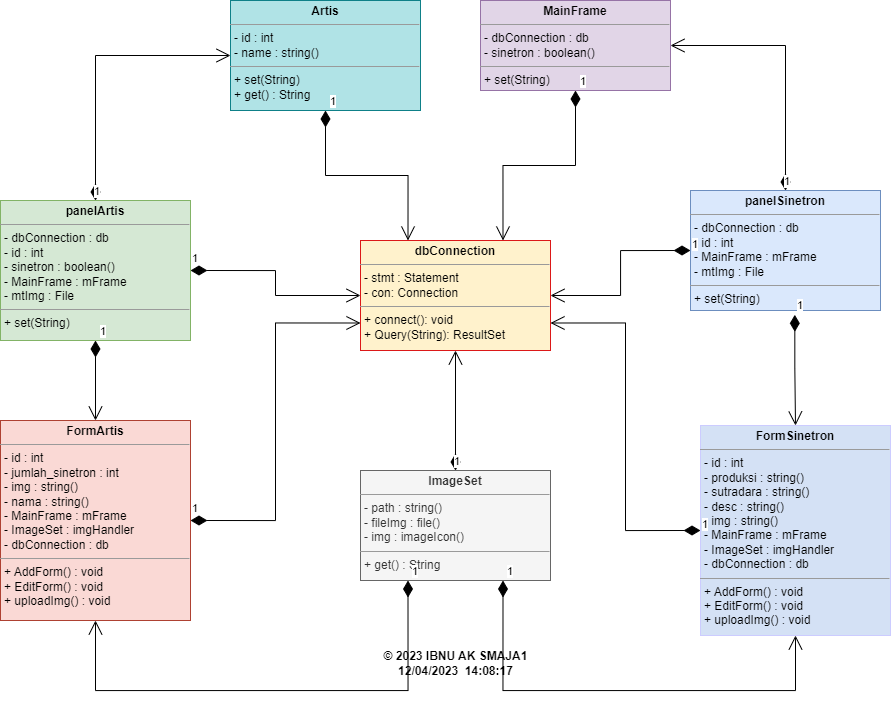

The diagram above was exported from draw.io. Its source (the exported page's mxGraphModel, read from the mxfile embedded in the PNG):
<mxGraphModel dx="1173" dy="603" grid="1" gridSize="10" guides="1" tooltips="1" connect="1" arrows="1" fold="1" page="1" pageScale="1" pageWidth="1654" pageHeight="1169" math="0" shadow="0">
  <root>
    <mxCell id="0" />
    <mxCell id="1" parent="0" />
    <mxCell id="pnBpByWTuGZM5uA4ThVB-5" value="&lt;p style=&quot;margin:0px;margin-top:4px;text-align:center;&quot;&gt;&lt;b style=&quot;&quot;&gt;Artis&lt;/b&gt;&lt;/p&gt;&lt;hr size=&quot;1&quot;&gt;&lt;p style=&quot;margin:0px;margin-left:4px;&quot;&gt;- id : int&lt;br&gt;- name : string()&lt;/p&gt;&lt;hr size=&quot;1&quot;&gt;&lt;p style=&quot;margin:0px;margin-left:4px;&quot;&gt;+ set(String)&lt;br&gt;+ get() : String&lt;/p&gt;" style="verticalAlign=top;align=left;overflow=fill;fontSize=12;fontFamily=Helvetica;html=1;whiteSpace=wrap;fillColor=#b0e3e6;strokeColor=#0e8088;" vertex="1" parent="1">
      <mxGeometry x="460" y="160" width="190" height="110" as="geometry" />
    </mxCell>
    <mxCell id="pnBpByWTuGZM5uA4ThVB-6" value="&lt;p style=&quot;margin:0px;margin-top:4px;text-align:center;&quot;&gt;&lt;b&gt;dbConnection&lt;/b&gt;&lt;/p&gt;&lt;hr size=&quot;1&quot;&gt;&lt;p style=&quot;margin:0px;margin-left:4px;&quot;&gt;- stmt : Statement&lt;br&gt;- con: Connection&lt;/p&gt;&lt;hr size=&quot;1&quot;&gt;&lt;p style=&quot;margin:0px;margin-left:4px;&quot;&gt;+ connect(): void&lt;br&gt;+ Query(String): ResultSet&lt;/p&gt;" style="verticalAlign=top;align=left;overflow=fill;fontSize=12;fontFamily=Helvetica;html=1;whiteSpace=wrap;fillColor=#fff2cc;strokeColor=#dc1818;" vertex="1" parent="1">
      <mxGeometry x="590" y="400" width="190" height="110" as="geometry" />
    </mxCell>
    <mxCell id="pnBpByWTuGZM5uA4ThVB-7" value="&lt;p style=&quot;margin:0px;margin-top:4px;text-align:center;&quot;&gt;&lt;b style=&quot;&quot;&gt;FormArtis&lt;/b&gt;&lt;/p&gt;&lt;hr size=&quot;1&quot;&gt;&lt;p style=&quot;margin:0px;margin-left:4px;&quot;&gt;- id : int&lt;br&gt;- jumlah_sinetron : int&lt;/p&gt;&lt;p style=&quot;margin:0px;margin-left:4px;&quot;&gt;- img : string()&lt;/p&gt;&lt;p style=&quot;margin:0px;margin-left:4px;&quot;&gt;- nama : string()&lt;/p&gt;&lt;p style=&quot;margin:0px;margin-left:4px;&quot;&gt;- MainFrame : mFrame&lt;/p&gt;&lt;p style=&quot;margin:0px;margin-left:4px;&quot;&gt;- ImageSet : imgHandler&lt;/p&gt;&lt;p style=&quot;margin:0px;margin-left:4px;&quot;&gt;- dbConnection : db&lt;/p&gt;&lt;hr size=&quot;1&quot;&gt;&lt;p style=&quot;margin:0px;margin-left:4px;&quot;&gt;+ AddForm() : void&lt;br&gt;+ EditForm() : void&lt;/p&gt;&lt;p style=&quot;margin:0px;margin-left:4px;&quot;&gt;+ uploadImg() : void&lt;/p&gt;" style="verticalAlign=top;align=left;overflow=fill;fontSize=12;fontFamily=Helvetica;html=1;whiteSpace=wrap;fillColor=#fad9d5;strokeColor=#ae4132;" vertex="1" parent="1">
      <mxGeometry x="230" y="580" width="190" height="200" as="geometry" />
    </mxCell>
    <mxCell id="pnBpByWTuGZM5uA4ThVB-8" value="&lt;p style=&quot;margin:0px;margin-top:4px;text-align:center;&quot;&gt;&lt;b style=&quot;&quot;&gt;FormSinetron&lt;/b&gt;&lt;/p&gt;&lt;hr size=&quot;1&quot;&gt;&lt;p style=&quot;margin:0px;margin-left:4px;&quot;&gt;- id : int&lt;br&gt;- produksi : string()&lt;/p&gt;&lt;p style=&quot;margin:0px;margin-left:4px;&quot;&gt;- sutradara : string()&lt;/p&gt;&lt;p style=&quot;margin:0px;margin-left:4px;&quot;&gt;- desc : string()&lt;/p&gt;&lt;p style=&quot;margin:0px;margin-left:4px;&quot;&gt;- img : string()&lt;/p&gt;&lt;p style=&quot;margin:0px;margin-left:4px;&quot;&gt;- MainFrame : mFrame&lt;/p&gt;&lt;p style=&quot;margin:0px;margin-left:4px;&quot;&gt;- ImageSet : imgHandler&lt;/p&gt;&lt;p style=&quot;margin:0px;margin-left:4px;&quot;&gt;- dbConnection : db&lt;/p&gt;&lt;hr size=&quot;1&quot;&gt;&lt;p style=&quot;margin:0px;margin-left:4px;&quot;&gt;+ AddForm() : void&lt;br&gt;+ EditForm() : void&lt;/p&gt;&lt;p style=&quot;margin:0px;margin-left:4px;&quot;&gt;+ uploadImg() : void&lt;/p&gt;" style="verticalAlign=top;align=left;overflow=fill;fontSize=12;fontFamily=Helvetica;html=1;whiteSpace=wrap;fillColor=#D4E1F5;strokeColor=#CCCCFF;" vertex="1" parent="1">
      <mxGeometry x="930" y="585" width="190" height="210" as="geometry" />
    </mxCell>
    <mxCell id="pnBpByWTuGZM5uA4ThVB-9" value="&lt;p style=&quot;margin:0px;margin-top:4px;text-align:center;&quot;&gt;&lt;b style=&quot;&quot;&gt;ImageSet&lt;/b&gt;&lt;/p&gt;&lt;hr size=&quot;1&quot;&gt;&lt;p style=&quot;margin:0px;margin-left:4px;&quot;&gt;- path : string()&lt;br&gt;- fileImg : file()&lt;/p&gt;&lt;p style=&quot;margin:0px;margin-left:4px;&quot;&gt;- img : imageIcon()&lt;/p&gt;&lt;hr size=&quot;1&quot;&gt;&lt;p style=&quot;margin:0px;margin-left:4px;&quot;&gt;+ get() : String&lt;/p&gt;" style="verticalAlign=top;align=left;overflow=fill;fontSize=12;fontFamily=Helvetica;html=1;whiteSpace=wrap;fillColor=#f5f5f5;strokeColor=#666666;fontColor=#333333;" vertex="1" parent="1">
      <mxGeometry x="590" y="630" width="190" height="110" as="geometry" />
    </mxCell>
    <mxCell id="pnBpByWTuGZM5uA4ThVB-10" value="&lt;p style=&quot;margin:0px;margin-top:4px;text-align:center;&quot;&gt;&lt;b style=&quot;&quot;&gt;MainFrame&lt;/b&gt;&lt;/p&gt;&lt;hr size=&quot;1&quot;&gt;&lt;p style=&quot;margin:0px;margin-left:4px;&quot;&gt;- dbConnection : db&lt;br&gt;- sinetron : boolean()&lt;/p&gt;&lt;hr size=&quot;1&quot;&gt;&lt;p style=&quot;margin:0px;margin-left:4px;&quot;&gt;+ set(String)&lt;/p&gt;" style="verticalAlign=top;align=left;overflow=fill;fontSize=12;fontFamily=Helvetica;html=1;whiteSpace=wrap;fillColor=#e1d5e7;strokeColor=#9673a6;" vertex="1" parent="1">
      <mxGeometry x="710" y="160" width="190" height="90" as="geometry" />
    </mxCell>
    <mxCell id="pnBpByWTuGZM5uA4ThVB-11" value="&lt;p style=&quot;margin:0px;margin-top:4px;text-align:center;&quot;&gt;&lt;b style=&quot;&quot;&gt;panelArtis&lt;/b&gt;&lt;/p&gt;&lt;hr size=&quot;1&quot;&gt;&lt;p style=&quot;margin:0px;margin-left:4px;&quot;&gt;- dbConnection : db&lt;/p&gt;&lt;p style=&quot;margin:0px;margin-left:4px;&quot;&gt;- id : int&lt;br&gt;- sinetron : boolean()&lt;/p&gt;&lt;p style=&quot;border-color: var(--border-color); margin: 0px 0px 0px 4px;&quot;&gt;- MainFrame : mFrame&lt;/p&gt;&lt;p style=&quot;border-color: var(--border-color); margin: 0px 0px 0px 4px;&quot;&gt;- mtImg : File&lt;/p&gt;&lt;hr size=&quot;1&quot;&gt;&lt;p style=&quot;margin:0px;margin-left:4px;&quot;&gt;+ set(String)&lt;/p&gt;" style="verticalAlign=top;align=left;overflow=fill;fontSize=12;fontFamily=Helvetica;html=1;whiteSpace=wrap;fillColor=#d5e8d4;strokeColor=#82b366;" vertex="1" parent="1">
      <mxGeometry x="230" y="360" width="190" height="140" as="geometry" />
    </mxCell>
    <mxCell id="pnBpByWTuGZM5uA4ThVB-12" value="&lt;p style=&quot;margin:0px;margin-top:4px;text-align:center;&quot;&gt;&lt;b style=&quot;&quot;&gt;panelSinetron&lt;/b&gt;&lt;/p&gt;&lt;hr size=&quot;1&quot;&gt;&lt;p style=&quot;margin:0px;margin-left:4px;&quot;&gt;- dbConnection : db&lt;/p&gt;&lt;p style=&quot;margin:0px;margin-left:4px;&quot;&gt;- id : int&lt;br&gt;&lt;/p&gt;&lt;p style=&quot;border-color: var(--border-color); margin: 0px 0px 0px 4px;&quot;&gt;- MainFrame : mFrame&lt;/p&gt;&lt;p style=&quot;border-color: var(--border-color); margin: 0px 0px 0px 4px;&quot;&gt;- mtImg : File&lt;/p&gt;&lt;hr size=&quot;1&quot;&gt;&lt;p style=&quot;margin:0px;margin-left:4px;&quot;&gt;+ set(String)&lt;/p&gt;" style="verticalAlign=top;align=left;overflow=fill;fontSize=12;fontFamily=Helvetica;html=1;whiteSpace=wrap;fillColor=#dae8fc;strokeColor=#6c8ebf;" vertex="1" parent="1">
      <mxGeometry x="920" y="350" width="190" height="120" as="geometry" />
    </mxCell>
    <mxCell id="pnBpByWTuGZM5uA4ThVB-13" value="1" style="endArrow=open;html=1;endSize=12;startArrow=diamondThin;startSize=14;startFill=1;edgeStyle=orthogonalEdgeStyle;align=left;verticalAlign=bottom;rounded=0;exitX=1;exitY=0.5;exitDx=0;exitDy=0;entryX=0;entryY=0.5;entryDx=0;entryDy=0;" edge="1" parent="1" source="pnBpByWTuGZM5uA4ThVB-11" target="pnBpByWTuGZM5uA4ThVB-6">
      <mxGeometry x="-1" y="3" relative="1" as="geometry">
        <mxPoint x="470" y="370" as="sourcePoint" />
        <mxPoint x="630" y="370" as="targetPoint" />
      </mxGeometry>
    </mxCell>
    <mxCell id="pnBpByWTuGZM5uA4ThVB-14" value="1" style="endArrow=open;html=1;endSize=12;startArrow=diamondThin;startSize=14;startFill=1;edgeStyle=orthogonalEdgeStyle;align=left;verticalAlign=bottom;rounded=0;exitX=0.5;exitY=1;exitDx=0;exitDy=0;entryX=0.25;entryY=0;entryDx=0;entryDy=0;" edge="1" parent="1" source="pnBpByWTuGZM5uA4ThVB-5" target="pnBpByWTuGZM5uA4ThVB-6">
      <mxGeometry x="-1" y="3" relative="1" as="geometry">
        <mxPoint x="590" y="430" as="sourcePoint" />
        <mxPoint x="750" y="430" as="targetPoint" />
      </mxGeometry>
    </mxCell>
    <mxCell id="pnBpByWTuGZM5uA4ThVB-15" value="1" style="endArrow=open;html=1;endSize=12;startArrow=diamondThin;startSize=14;startFill=1;edgeStyle=orthogonalEdgeStyle;align=left;verticalAlign=bottom;rounded=0;exitX=0.5;exitY=1;exitDx=0;exitDy=0;entryX=0.75;entryY=0;entryDx=0;entryDy=0;" edge="1" parent="1" source="pnBpByWTuGZM5uA4ThVB-10" target="pnBpByWTuGZM5uA4ThVB-6">
      <mxGeometry x="-1" y="3" relative="1" as="geometry">
        <mxPoint x="590" y="430" as="sourcePoint" />
        <mxPoint x="750" y="430" as="targetPoint" />
      </mxGeometry>
    </mxCell>
    <mxCell id="pnBpByWTuGZM5uA4ThVB-16" value="1" style="endArrow=open;html=1;endSize=12;startArrow=diamondThin;startSize=14;startFill=1;edgeStyle=orthogonalEdgeStyle;align=left;verticalAlign=bottom;rounded=0;exitX=0;exitY=0.5;exitDx=0;exitDy=0;entryX=1;entryY=0.5;entryDx=0;entryDy=0;" edge="1" parent="1" source="pnBpByWTuGZM5uA4ThVB-12" target="pnBpByWTuGZM5uA4ThVB-6">
      <mxGeometry x="-1" y="3" relative="1" as="geometry">
        <mxPoint x="590" y="430" as="sourcePoint" />
        <mxPoint x="750" y="430" as="targetPoint" />
      </mxGeometry>
    </mxCell>
    <mxCell id="pnBpByWTuGZM5uA4ThVB-17" value="1" style="endArrow=open;html=1;endSize=12;startArrow=diamondThin;startSize=14;startFill=1;edgeStyle=orthogonalEdgeStyle;align=left;verticalAlign=bottom;rounded=0;exitX=1;exitY=0.5;exitDx=0;exitDy=0;entryX=0;entryY=0.75;entryDx=0;entryDy=0;" edge="1" parent="1" source="pnBpByWTuGZM5uA4ThVB-7" target="pnBpByWTuGZM5uA4ThVB-6">
      <mxGeometry x="-1" y="3" relative="1" as="geometry">
        <mxPoint x="590" y="430" as="sourcePoint" />
        <mxPoint x="750" y="430" as="targetPoint" />
      </mxGeometry>
    </mxCell>
    <mxCell id="pnBpByWTuGZM5uA4ThVB-18" value="1" style="endArrow=open;html=1;endSize=12;startArrow=diamondThin;startSize=14;startFill=1;edgeStyle=orthogonalEdgeStyle;align=left;verticalAlign=bottom;rounded=0;entryX=0.5;entryY=1;entryDx=0;entryDy=0;" edge="1" parent="1" source="pnBpByWTuGZM5uA4ThVB-9" target="pnBpByWTuGZM5uA4ThVB-6">
      <mxGeometry x="-1" y="3" relative="1" as="geometry">
        <mxPoint x="590" y="570" as="sourcePoint" />
        <mxPoint x="750" y="570" as="targetPoint" />
      </mxGeometry>
    </mxCell>
    <mxCell id="pnBpByWTuGZM5uA4ThVB-19" value="1" style="endArrow=open;html=1;endSize=12;startArrow=diamondThin;startSize=14;startFill=1;edgeStyle=orthogonalEdgeStyle;align=left;verticalAlign=bottom;rounded=0;exitX=0;exitY=0.5;exitDx=0;exitDy=0;entryX=1;entryY=0.75;entryDx=0;entryDy=0;" edge="1" parent="1" source="pnBpByWTuGZM5uA4ThVB-8" target="pnBpByWTuGZM5uA4ThVB-6">
      <mxGeometry x="-1" y="3" relative="1" as="geometry">
        <mxPoint x="590" y="570" as="sourcePoint" />
        <mxPoint x="750" y="570" as="targetPoint" />
      </mxGeometry>
    </mxCell>
    <mxCell id="pnBpByWTuGZM5uA4ThVB-20" value="1" style="endArrow=open;html=1;endSize=12;startArrow=diamondThin;startSize=14;startFill=1;edgeStyle=orthogonalEdgeStyle;align=left;verticalAlign=bottom;rounded=0;exitX=0.5;exitY=1;exitDx=0;exitDy=0;entryX=0.5;entryY=0;entryDx=0;entryDy=0;" edge="1" parent="1" source="pnBpByWTuGZM5uA4ThVB-11" target="pnBpByWTuGZM5uA4ThVB-7">
      <mxGeometry x="-1" y="3" relative="1" as="geometry">
        <mxPoint x="590" y="430" as="sourcePoint" />
        <mxPoint x="750" y="430" as="targetPoint" />
      </mxGeometry>
    </mxCell>
    <mxCell id="pnBpByWTuGZM5uA4ThVB-21" value="1" style="endArrow=open;html=1;endSize=12;startArrow=diamondThin;startSize=14;startFill=1;edgeStyle=orthogonalEdgeStyle;align=left;verticalAlign=bottom;rounded=0;exitX=0.5;exitY=0;exitDx=0;exitDy=0;entryX=0;entryY=0.5;entryDx=0;entryDy=0;" edge="1" parent="1" source="pnBpByWTuGZM5uA4ThVB-11" target="pnBpByWTuGZM5uA4ThVB-5">
      <mxGeometry x="-1" y="3" relative="1" as="geometry">
        <mxPoint x="590" y="430" as="sourcePoint" />
        <mxPoint x="450" y="200" as="targetPoint" />
        <Array as="points">
          <mxPoint x="325" y="215" />
        </Array>
      </mxGeometry>
    </mxCell>
    <mxCell id="pnBpByWTuGZM5uA4ThVB-22" value="1" style="endArrow=open;html=1;endSize=12;startArrow=diamondThin;startSize=14;startFill=1;edgeStyle=orthogonalEdgeStyle;align=left;verticalAlign=bottom;rounded=0;entryX=0.5;entryY=0;entryDx=0;entryDy=0;exitX=0.549;exitY=1.036;exitDx=0;exitDy=0;exitPerimeter=0;" edge="1" parent="1" source="pnBpByWTuGZM5uA4ThVB-12" target="pnBpByWTuGZM5uA4ThVB-8">
      <mxGeometry x="-1" y="1" relative="1" as="geometry">
        <mxPoint x="590" y="570" as="sourcePoint" />
        <mxPoint x="750" y="570" as="targetPoint" />
        <mxPoint as="offset" />
      </mxGeometry>
    </mxCell>
    <mxCell id="pnBpByWTuGZM5uA4ThVB-23" value="1" style="endArrow=open;html=1;endSize=12;startArrow=diamondThin;startSize=14;startFill=1;edgeStyle=orthogonalEdgeStyle;align=left;verticalAlign=bottom;rounded=0;exitX=0.5;exitY=0;exitDx=0;exitDy=0;entryX=1;entryY=0.5;entryDx=0;entryDy=0;" edge="1" parent="1" source="pnBpByWTuGZM5uA4ThVB-12" target="pnBpByWTuGZM5uA4ThVB-10">
      <mxGeometry x="-1" y="3" relative="1" as="geometry">
        <mxPoint x="590" y="430" as="sourcePoint" />
        <mxPoint x="750" y="430" as="targetPoint" />
      </mxGeometry>
    </mxCell>
    <mxCell id="pnBpByWTuGZM5uA4ThVB-24" value="1" style="endArrow=open;html=1;endSize=12;startArrow=diamondThin;startSize=14;startFill=1;edgeStyle=orthogonalEdgeStyle;align=left;verticalAlign=bottom;rounded=0;exitX=0.25;exitY=1;exitDx=0;exitDy=0;entryX=0.5;entryY=1;entryDx=0;entryDy=0;" edge="1" parent="1" source="pnBpByWTuGZM5uA4ThVB-9" target="pnBpByWTuGZM5uA4ThVB-7">
      <mxGeometry x="-1" y="3" relative="1" as="geometry">
        <mxPoint x="590" y="570" as="sourcePoint" />
        <mxPoint x="750" y="570" as="targetPoint" />
        <Array as="points">
          <mxPoint x="638" y="850" />
          <mxPoint x="325" y="850" />
        </Array>
      </mxGeometry>
    </mxCell>
    <mxCell id="pnBpByWTuGZM5uA4ThVB-25" value="1" style="endArrow=open;html=1;endSize=12;startArrow=diamondThin;startSize=14;startFill=1;edgeStyle=orthogonalEdgeStyle;align=left;verticalAlign=bottom;rounded=0;exitX=0.75;exitY=1;exitDx=0;exitDy=0;entryX=0.5;entryY=1;entryDx=0;entryDy=0;" edge="1" parent="1" source="pnBpByWTuGZM5uA4ThVB-9" target="pnBpByWTuGZM5uA4ThVB-8">
      <mxGeometry x="-1" y="3" relative="1" as="geometry">
        <mxPoint x="590" y="570" as="sourcePoint" />
        <mxPoint x="750" y="570" as="targetPoint" />
        <Array as="points">
          <mxPoint x="732" y="850" />
          <mxPoint x="1025" y="850" />
        </Array>
      </mxGeometry>
    </mxCell>
    <mxCell id="pnBpByWTuGZM5uA4ThVB-26" value="&lt;b&gt;© 2023 IBNU AK SMAJA1&lt;br&gt;12/04/2023&amp;nbsp; 14:08:17&lt;br&gt;&lt;/b&gt;" style="text;align=center;fontStyle=1;verticalAlign=middle;spacingLeft=3;spacingRight=3;strokeColor=none;rotatable=0;points=[[0,0.5],[1,0.5]];portConstraint=eastwest;html=1;" vertex="1" parent="1">
      <mxGeometry x="645" y="810" width="80" height="26" as="geometry" />
    </mxCell>
  </root>
</mxGraphModel>